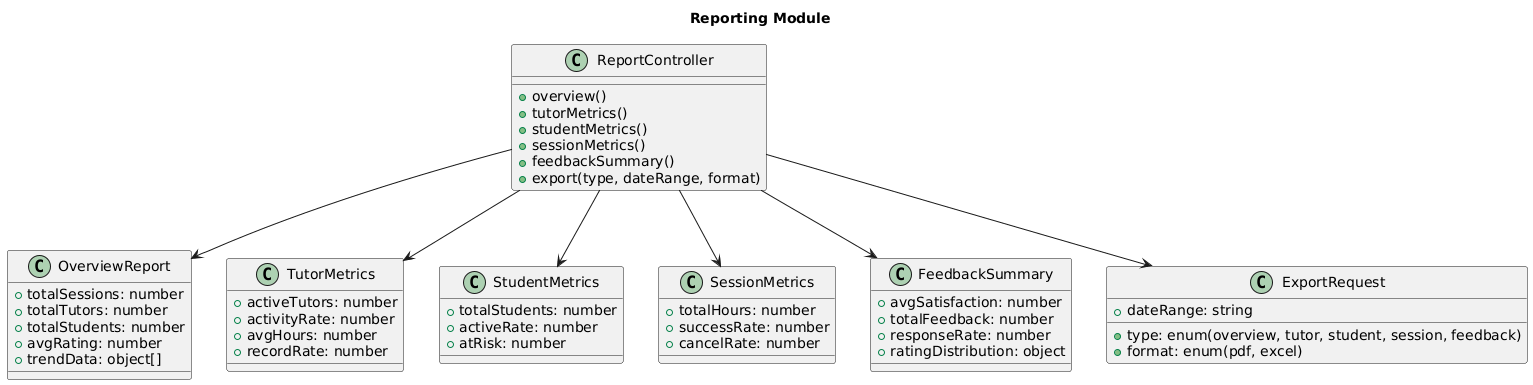

The diagram above was rendered by PlantUML. Its source (embedded in the PNG):
@startuml
title Reporting Module

class ReportController {
  +overview()
  +tutorMetrics()
  +studentMetrics()
  +sessionMetrics()
  +feedbackSummary()
  +export(type, dateRange, format)
}

class OverviewReport {
  +totalSessions: number
  +totalTutors: number
  +totalStudents: number
  +avgRating: number
  +trendData: object[]
}

class TutorMetrics {
  +activeTutors: number
  +activityRate: number
  +avgHours: number
  +recordRate: number
}

class StudentMetrics {
  +totalStudents: number
  +activeRate: number
  +atRisk: number
}

class SessionMetrics {
  +totalHours: number
  +successRate: number
  +cancelRate: number
}

class FeedbackSummary {
  +avgSatisfaction: number
  +totalFeedback: number
  +responseRate: number
  +ratingDistribution: object
}

class ExportRequest {
  +type: enum(overview, tutor, student, session, feedback)
  +dateRange: string
  +format: enum(pdf, excel)
}

ReportController --> OverviewReport
ReportController --> TutorMetrics
ReportController --> StudentMetrics
ReportController --> SessionMetrics
ReportController --> FeedbackSummary
ReportController --> ExportRequest
@enduml